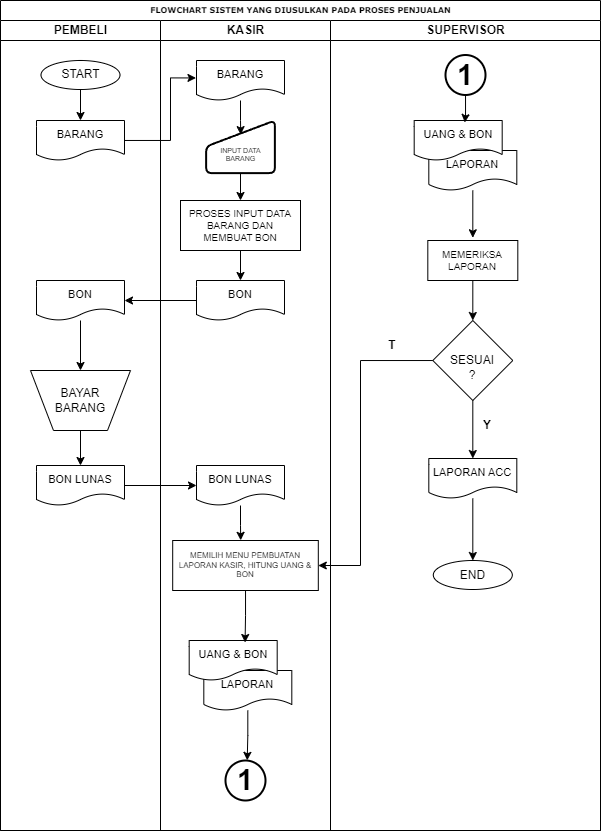

The diagram above was exported from draw.io. Its source (the exported page's mxGraphModel, read from the mxfile embedded in the PNG):
<mxGraphModel dx="724" dy="401" grid="1" gridSize="10" guides="1" tooltips="1" connect="1" arrows="1" fold="1" page="1" pageScale="1" pageWidth="1100" pageHeight="850" background="none" math="0" shadow="0">
  <root>
    <mxCell id="0" />
    <mxCell id="1" parent="0" />
    <mxCell id="77e6c97f196da883-1" value="FLOWCHART SISTEM YANG DIUSULKAN PADA PROSES PENJUALAN" style="swimlane;html=1;childLayout=stackLayout;startSize=20;rounded=0;shadow=0;labelBackgroundColor=none;strokeWidth=1;fontFamily=Verdana;fontSize=8;align=center;" parent="1" vertex="1">
      <mxGeometry x="70" width="600" height="830" as="geometry" />
    </mxCell>
    <mxCell id="77e6c97f196da883-2" value="PEMBELI" style="swimlane;html=1;startSize=20;" parent="77e6c97f196da883-1" vertex="1">
      <mxGeometry y="20" width="160" height="810" as="geometry" />
    </mxCell>
    <mxCell id="XLtYyBZA2Ptu12CQeZ70-28" style="edgeStyle=orthogonalEdgeStyle;rounded=0;orthogonalLoop=1;jettySize=auto;html=1;entryX=0.5;entryY=0;entryDx=0;entryDy=0;" edge="1" parent="77e6c97f196da883-2" source="XLtYyBZA2Ptu12CQeZ70-3" target="XLtYyBZA2Ptu12CQeZ70-4">
      <mxGeometry relative="1" as="geometry" />
    </mxCell>
    <mxCell id="XLtYyBZA2Ptu12CQeZ70-3" value="START" style="ellipse;whiteSpace=wrap;html=1;" vertex="1" parent="77e6c97f196da883-2">
      <mxGeometry x="40.5" y="40" width="79" height="29" as="geometry" />
    </mxCell>
    <mxCell id="XLtYyBZA2Ptu12CQeZ70-4" value="BARANG" style="shape=document;whiteSpace=wrap;html=1;boundedLbl=1;fontSize=11;" vertex="1" parent="77e6c97f196da883-2">
      <mxGeometry x="36" y="100" width="88" height="40" as="geometry" />
    </mxCell>
    <mxCell id="XLtYyBZA2Ptu12CQeZ70-34" style="edgeStyle=orthogonalEdgeStyle;rounded=0;orthogonalLoop=1;jettySize=auto;html=1;entryX=0.5;entryY=0;entryDx=0;entryDy=0;" edge="1" parent="77e6c97f196da883-2" source="XLtYyBZA2Ptu12CQeZ70-18" target="XLtYyBZA2Ptu12CQeZ70-19">
      <mxGeometry relative="1" as="geometry" />
    </mxCell>
    <mxCell id="XLtYyBZA2Ptu12CQeZ70-18" value="BON" style="shape=document;whiteSpace=wrap;html=1;boundedLbl=1;fontSize=11;" vertex="1" parent="77e6c97f196da883-2">
      <mxGeometry x="36" y="260" width="88" height="40" as="geometry" />
    </mxCell>
    <mxCell id="XLtYyBZA2Ptu12CQeZ70-35" style="edgeStyle=orthogonalEdgeStyle;rounded=0;orthogonalLoop=1;jettySize=auto;html=1;entryX=0.5;entryY=0;entryDx=0;entryDy=0;" edge="1" parent="77e6c97f196da883-2" source="XLtYyBZA2Ptu12CQeZ70-19" target="XLtYyBZA2Ptu12CQeZ70-20">
      <mxGeometry relative="1" as="geometry" />
    </mxCell>
    <mxCell id="XLtYyBZA2Ptu12CQeZ70-19" value="BAYAR&lt;br&gt;BARANG" style="verticalLabelPosition=middle;verticalAlign=middle;html=1;shape=trapezoid;perimeter=trapezoidPerimeter;whiteSpace=wrap;size=0.23;arcSize=10;flipV=1;labelPosition=center;align=center;" vertex="1" parent="77e6c97f196da883-2">
      <mxGeometry x="30" y="350" width="100" height="60" as="geometry" />
    </mxCell>
    <mxCell id="XLtYyBZA2Ptu12CQeZ70-20" value="BON LUNAS" style="shape=document;whiteSpace=wrap;html=1;boundedLbl=1;fontSize=11;" vertex="1" parent="77e6c97f196da883-2">
      <mxGeometry x="36" y="445" width="88" height="40" as="geometry" />
    </mxCell>
    <mxCell id="77e6c97f196da883-3" value="KASIR" style="swimlane;html=1;startSize=20;" parent="77e6c97f196da883-1" vertex="1">
      <mxGeometry x="160" y="20" width="170" height="810" as="geometry" />
    </mxCell>
    <mxCell id="XLtYyBZA2Ptu12CQeZ70-7" value="BARANG" style="shape=document;whiteSpace=wrap;html=1;boundedLbl=1;fontSize=11;" vertex="1" parent="77e6c97f196da883-3">
      <mxGeometry x="36" y="40" width="88" height="40" as="geometry" />
    </mxCell>
    <mxCell id="XLtYyBZA2Ptu12CQeZ70-31" style="edgeStyle=orthogonalEdgeStyle;rounded=0;orthogonalLoop=1;jettySize=auto;html=1;entryX=0.5;entryY=0;entryDx=0;entryDy=0;" edge="1" parent="77e6c97f196da883-3" source="XLtYyBZA2Ptu12CQeZ70-9" target="XLtYyBZA2Ptu12CQeZ70-13">
      <mxGeometry relative="1" as="geometry" />
    </mxCell>
    <mxCell id="XLtYyBZA2Ptu12CQeZ70-9" value="&lt;br&gt;&lt;br&gt;INPUT DATA&lt;br&gt;BARANG" style="html=1;strokeWidth=2;shape=manualInput;whiteSpace=wrap;rounded=1;size=26;arcSize=11;fontSize=7;" vertex="1" parent="77e6c97f196da883-3">
      <mxGeometry x="45.63" y="100" width="68.75" height="52.6" as="geometry" />
    </mxCell>
    <mxCell id="XLtYyBZA2Ptu12CQeZ70-32" style="edgeStyle=orthogonalEdgeStyle;rounded=0;orthogonalLoop=1;jettySize=auto;html=1;entryX=0.5;entryY=0;entryDx=0;entryDy=0;" edge="1" parent="77e6c97f196da883-3" source="XLtYyBZA2Ptu12CQeZ70-13" target="XLtYyBZA2Ptu12CQeZ70-15">
      <mxGeometry relative="1" as="geometry" />
    </mxCell>
    <mxCell id="XLtYyBZA2Ptu12CQeZ70-13" value="PROSES INPUT DATA BARANG DAN MEMBUAT BON" style="rounded=0;whiteSpace=wrap;html=1;fontSize=10;" vertex="1" parent="77e6c97f196da883-3">
      <mxGeometry x="20" y="180" width="120" height="50" as="geometry" />
    </mxCell>
    <mxCell id="XLtYyBZA2Ptu12CQeZ70-15" value="BON" style="shape=document;whiteSpace=wrap;html=1;boundedLbl=1;fontSize=11;" vertex="1" parent="77e6c97f196da883-3">
      <mxGeometry x="36" y="260" width="88" height="40" as="geometry" />
    </mxCell>
    <mxCell id="XLtYyBZA2Ptu12CQeZ70-21" value="BON LUNAS" style="shape=document;whiteSpace=wrap;html=1;boundedLbl=1;fontSize=11;" vertex="1" parent="77e6c97f196da883-3">
      <mxGeometry x="35.99999999999999" y="445" width="88" height="40" as="geometry" />
    </mxCell>
    <mxCell id="XLtYyBZA2Ptu12CQeZ70-22" value="MEMILIH MENU PEMBUATAN LAPORAN KASIR, HITUNG UANG &amp;amp; BON" style="rounded=0;whiteSpace=wrap;html=1;fontSize=8;" vertex="1" parent="77e6c97f196da883-3">
      <mxGeometry x="12.19" y="520" width="145.62" height="50" as="geometry" />
    </mxCell>
    <mxCell id="XLtYyBZA2Ptu12CQeZ70-23" value="LAPORAN" style="shape=document;whiteSpace=wrap;html=1;boundedLbl=1;fontSize=11;" vertex="1" parent="77e6c97f196da883-3">
      <mxGeometry x="43.309999999999995" y="650" width="88" height="40" as="geometry" />
    </mxCell>
    <mxCell id="XLtYyBZA2Ptu12CQeZ70-24" value="UANG &amp;amp; BON" style="shape=document;whiteSpace=wrap;html=1;boundedLbl=1;fontSize=11;" vertex="1" parent="77e6c97f196da883-3">
      <mxGeometry x="28.68999999999999" y="620" width="88" height="40" as="geometry" />
    </mxCell>
    <mxCell id="XLtYyBZA2Ptu12CQeZ70-25" style="edgeStyle=orthogonalEdgeStyle;rounded=0;orthogonalLoop=1;jettySize=auto;html=1;entryX=0.635;entryY=0.05;entryDx=0;entryDy=0;entryPerimeter=0;" edge="1" parent="77e6c97f196da883-3" source="XLtYyBZA2Ptu12CQeZ70-22" target="XLtYyBZA2Ptu12CQeZ70-24">
      <mxGeometry relative="1" as="geometry" />
    </mxCell>
    <mxCell id="XLtYyBZA2Ptu12CQeZ70-26" value="&lt;b&gt;1&lt;/b&gt;" style="strokeWidth=2;html=1;shape=mxgraph.flowchart.start_2;whiteSpace=wrap;fontSize=29;" vertex="1" parent="77e6c97f196da883-3">
      <mxGeometry x="65" y="740" width="40" height="40" as="geometry" />
    </mxCell>
    <mxCell id="XLtYyBZA2Ptu12CQeZ70-27" style="edgeStyle=orthogonalEdgeStyle;rounded=0;orthogonalLoop=1;jettySize=auto;html=1;entryX=0.543;entryY=-0.004;entryDx=0;entryDy=0;entryPerimeter=0;" edge="1" parent="77e6c97f196da883-3" source="XLtYyBZA2Ptu12CQeZ70-23" target="XLtYyBZA2Ptu12CQeZ70-26">
      <mxGeometry relative="1" as="geometry" />
    </mxCell>
    <mxCell id="XLtYyBZA2Ptu12CQeZ70-30" style="edgeStyle=orthogonalEdgeStyle;rounded=0;orthogonalLoop=1;jettySize=auto;html=1;entryX=0.503;entryY=0.268;entryDx=0;entryDy=0;entryPerimeter=0;" edge="1" parent="77e6c97f196da883-3" source="XLtYyBZA2Ptu12CQeZ70-7" target="XLtYyBZA2Ptu12CQeZ70-9">
      <mxGeometry relative="1" as="geometry" />
    </mxCell>
    <mxCell id="XLtYyBZA2Ptu12CQeZ70-37" style="edgeStyle=orthogonalEdgeStyle;rounded=0;orthogonalLoop=1;jettySize=auto;html=1;entryX=0.467;entryY=-0.003;entryDx=0;entryDy=0;entryPerimeter=0;" edge="1" parent="77e6c97f196da883-3" source="XLtYyBZA2Ptu12CQeZ70-21" target="XLtYyBZA2Ptu12CQeZ70-22">
      <mxGeometry relative="1" as="geometry" />
    </mxCell>
    <mxCell id="77e6c97f196da883-4" value="SUPERVISOR" style="swimlane;html=1;startSize=20;" parent="77e6c97f196da883-1" vertex="1">
      <mxGeometry x="330" y="20" width="270" height="810" as="geometry" />
    </mxCell>
    <mxCell id="XLtYyBZA2Ptu12CQeZ70-71" value="&lt;b&gt;1&lt;/b&gt;" style="strokeWidth=2;html=1;shape=mxgraph.flowchart.start_2;whiteSpace=wrap;fontSize=29;" vertex="1" parent="77e6c97f196da883-4">
      <mxGeometry x="115" y="34.5" width="40" height="40" as="geometry" />
    </mxCell>
    <mxCell id="XLtYyBZA2Ptu12CQeZ70-72" value="LAPORAN" style="shape=document;whiteSpace=wrap;html=1;boundedLbl=1;fontSize=11;" vertex="1" parent="77e6c97f196da883-4">
      <mxGeometry x="98.31" y="130" width="88" height="40" as="geometry" />
    </mxCell>
    <mxCell id="XLtYyBZA2Ptu12CQeZ70-73" value="UANG &amp;amp; BON" style="shape=document;whiteSpace=wrap;html=1;boundedLbl=1;fontSize=11;" vertex="1" parent="77e6c97f196da883-4">
      <mxGeometry x="83.69" y="100" width="88" height="40" as="geometry" />
    </mxCell>
    <mxCell id="XLtYyBZA2Ptu12CQeZ70-81" style="edgeStyle=orthogonalEdgeStyle;rounded=0;orthogonalLoop=1;jettySize=auto;html=1;entryX=0.5;entryY=0;entryDx=0;entryDy=0;" edge="1" parent="77e6c97f196da883-4" source="XLtYyBZA2Ptu12CQeZ70-74" target="XLtYyBZA2Ptu12CQeZ70-76">
      <mxGeometry relative="1" as="geometry" />
    </mxCell>
    <mxCell id="XLtYyBZA2Ptu12CQeZ70-74" value="MEMERIKSA&lt;br&gt;LAPORAN" style="rounded=0;whiteSpace=wrap;html=1;fontSize=10;" vertex="1" parent="77e6c97f196da883-4">
      <mxGeometry x="97.31" y="220" width="90" height="40" as="geometry" />
    </mxCell>
    <mxCell id="XLtYyBZA2Ptu12CQeZ70-82" style="edgeStyle=orthogonalEdgeStyle;rounded=0;orthogonalLoop=1;jettySize=auto;html=1;" edge="1" parent="77e6c97f196da883-4" source="XLtYyBZA2Ptu12CQeZ70-76" target="XLtYyBZA2Ptu12CQeZ70-77">
      <mxGeometry relative="1" as="geometry" />
    </mxCell>
    <mxCell id="XLtYyBZA2Ptu12CQeZ70-76" value="&lt;br&gt;SESUAI&lt;br&gt;?" style="rhombus;whiteSpace=wrap;html=1;" vertex="1" parent="77e6c97f196da883-4">
      <mxGeometry x="102.31" y="300" width="80" height="80" as="geometry" />
    </mxCell>
    <mxCell id="XLtYyBZA2Ptu12CQeZ70-83" style="edgeStyle=orthogonalEdgeStyle;rounded=0;orthogonalLoop=1;jettySize=auto;html=1;" edge="1" parent="77e6c97f196da883-4" source="XLtYyBZA2Ptu12CQeZ70-77" target="XLtYyBZA2Ptu12CQeZ70-78">
      <mxGeometry relative="1" as="geometry" />
    </mxCell>
    <mxCell id="XLtYyBZA2Ptu12CQeZ70-77" value="LAPORAN ACC" style="shape=document;whiteSpace=wrap;html=1;boundedLbl=1;fontSize=11;" vertex="1" parent="77e6c97f196da883-4">
      <mxGeometry x="98.31" y="438" width="88" height="40" as="geometry" />
    </mxCell>
    <mxCell id="XLtYyBZA2Ptu12CQeZ70-78" value="END" style="ellipse;whiteSpace=wrap;html=1;" vertex="1" parent="77e6c97f196da883-4">
      <mxGeometry x="102.81" y="540" width="79" height="29" as="geometry" />
    </mxCell>
    <mxCell id="XLtYyBZA2Ptu12CQeZ70-79" style="edgeStyle=orthogonalEdgeStyle;rounded=0;orthogonalLoop=1;jettySize=auto;html=1;entryX=0.575;entryY=0.05;entryDx=0;entryDy=0;entryPerimeter=0;" edge="1" parent="77e6c97f196da883-4" source="XLtYyBZA2Ptu12CQeZ70-71" target="XLtYyBZA2Ptu12CQeZ70-73">
      <mxGeometry relative="1" as="geometry" />
    </mxCell>
    <mxCell id="XLtYyBZA2Ptu12CQeZ70-80" style="edgeStyle=orthogonalEdgeStyle;rounded=0;orthogonalLoop=1;jettySize=auto;html=1;entryX=0.5;entryY=-0.068;entryDx=0;entryDy=0;entryPerimeter=0;" edge="1" parent="77e6c97f196da883-4" source="XLtYyBZA2Ptu12CQeZ70-72" target="XLtYyBZA2Ptu12CQeZ70-74">
      <mxGeometry relative="1" as="geometry" />
    </mxCell>
    <mxCell id="XLtYyBZA2Ptu12CQeZ70-86" value="&lt;b&gt;T&lt;/b&gt;" style="text;html=1;strokeColor=none;fillColor=none;align=center;verticalAlign=middle;whiteSpace=wrap;rounded=0;" vertex="1" parent="77e6c97f196da883-4">
      <mxGeometry x="32.08000000000004" y="310" width="60" height="30" as="geometry" />
    </mxCell>
    <mxCell id="XLtYyBZA2Ptu12CQeZ70-88" value="&lt;b&gt;Y&lt;/b&gt;" style="text;html=1;strokeColor=none;fillColor=none;align=center;verticalAlign=middle;whiteSpace=wrap;rounded=0;" vertex="1" parent="77e6c97f196da883-4">
      <mxGeometry x="127.31000000000006" y="390" width="60" height="30" as="geometry" />
    </mxCell>
    <mxCell id="XLtYyBZA2Ptu12CQeZ70-29" style="edgeStyle=orthogonalEdgeStyle;rounded=0;orthogonalLoop=1;jettySize=auto;html=1;entryX=-0.006;entryY=0.436;entryDx=0;entryDy=0;entryPerimeter=0;" edge="1" parent="77e6c97f196da883-1" source="XLtYyBZA2Ptu12CQeZ70-4" target="XLtYyBZA2Ptu12CQeZ70-7">
      <mxGeometry relative="1" as="geometry">
        <Array as="points">
          <mxPoint x="170" y="140" />
          <mxPoint x="170" y="77" />
        </Array>
      </mxGeometry>
    </mxCell>
    <mxCell id="XLtYyBZA2Ptu12CQeZ70-33" style="edgeStyle=orthogonalEdgeStyle;rounded=0;orthogonalLoop=1;jettySize=auto;html=1;entryX=1;entryY=0.5;entryDx=0;entryDy=0;" edge="1" parent="77e6c97f196da883-1" source="XLtYyBZA2Ptu12CQeZ70-15" target="XLtYyBZA2Ptu12CQeZ70-18">
      <mxGeometry relative="1" as="geometry" />
    </mxCell>
    <mxCell id="XLtYyBZA2Ptu12CQeZ70-36" style="edgeStyle=orthogonalEdgeStyle;rounded=0;orthogonalLoop=1;jettySize=auto;html=1;entryX=0;entryY=0.5;entryDx=0;entryDy=0;" edge="1" parent="77e6c97f196da883-1" source="XLtYyBZA2Ptu12CQeZ70-20" target="XLtYyBZA2Ptu12CQeZ70-21">
      <mxGeometry relative="1" as="geometry" />
    </mxCell>
    <mxCell id="XLtYyBZA2Ptu12CQeZ70-85" style="edgeStyle=orthogonalEdgeStyle;rounded=0;orthogonalLoop=1;jettySize=auto;html=1;entryX=1;entryY=0.5;entryDx=0;entryDy=0;" edge="1" parent="77e6c97f196da883-1" source="XLtYyBZA2Ptu12CQeZ70-76" target="XLtYyBZA2Ptu12CQeZ70-22">
      <mxGeometry relative="1" as="geometry">
        <Array as="points">
          <mxPoint x="360" y="360" />
          <mxPoint x="360" y="565" />
        </Array>
      </mxGeometry>
    </mxCell>
  </root>
</mxGraphModel>